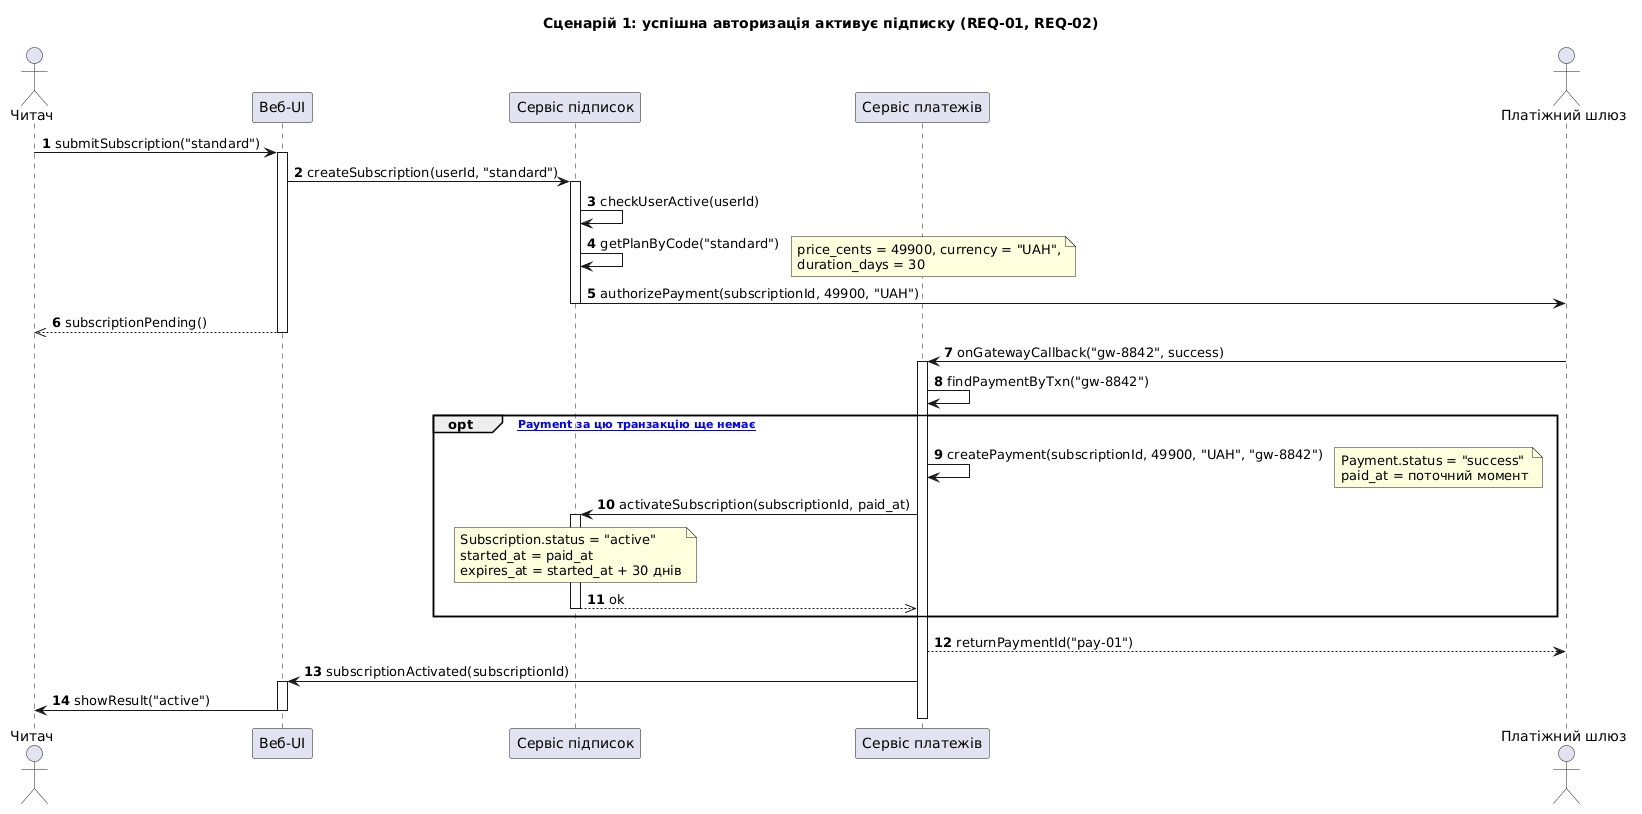

The diagram above was rendered by PlantUML. Its source (embedded in the PNG):
@startuml seq-01-success
title Сценарій 1: успішна авторизація активує підписку (REQ-01, REQ-02)
autonumber

actor "Читач" as reader
participant "Веб-UI" as ui
participant "Сервіс підписок" as subs
participant "Сервіс платежів" as pay
actor "Платіжний шлюз" as gateway

reader -> ui : submitSubscription("standard")
activate ui
ui -> subs : createSubscription(userId, "standard")
activate subs
subs -> subs : checkUserActive(userId)
subs -> subs : getPlanByCode("standard")
note right : price_cents = 49900, currency = "UAH",\nduration_days = 30
subs -> gateway : authorizePayment(subscriptionId, 49900, "UAH")
deactivate subs
ui -->> reader : subscriptionPending()
deactivate ui

gateway -> pay : onGatewayCallback("gw-8842", success)
activate pay
pay -> pay : findPaymentByTxn("gw-8842")
opt [• Payment за цю транзакцію ще немає]
  pay -> pay : createPayment(subscriptionId, 49900, "UAH", "gw-8842")
  note right : Payment.status = "success"\npaid_at = поточний момент
  pay -> subs : activateSubscription(subscriptionId, paid_at)
  activate subs
  note over subs : Subscription.status = "active"\nstarted_at = paid_at\nexpires_at = started_at + 30 днів
  subs -->> pay : ok
  deactivate subs
end
pay --> gateway : returnPaymentId("pay-01")
pay -> ui : subscriptionActivated(subscriptionId)
activate ui
ui -> reader : showResult("active")
deactivate ui
deactivate pay
@enduml